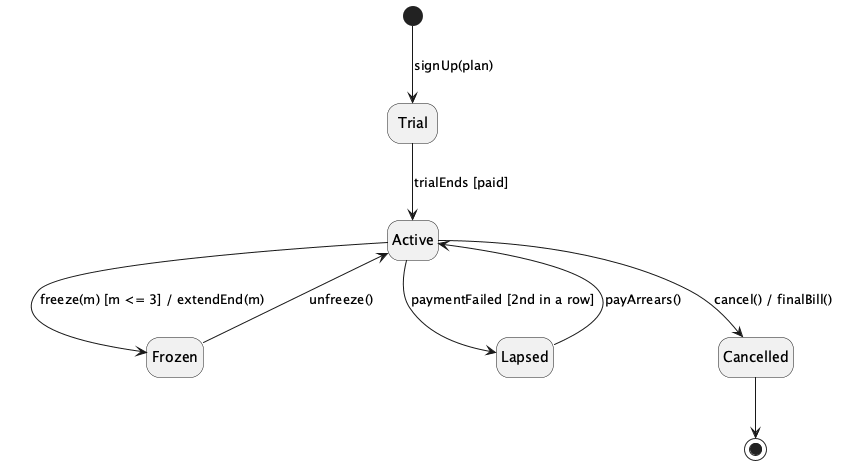

The diagram above was rendered by PlantUML. Its source (embedded in the PNG):
@startuml membership-statechart
' Bootstrap draft, GenAI prompt #6 and #7. Report §6. Transitions: event [guard] / action.
!include ../style.iuml
hide empty description

[*] --> Trial : signUp(plan)
Trial --> Active : trialEnds [paid]
Active --> Frozen : freeze(m) [m <= 3] / extendEnd(m)
Frozen --> Active : unfreeze()
Active --> Lapsed : paymentFailed [2nd in a row]
Lapsed --> Active : payArrears()
Active --> Cancelled : cancel() / finalBill()
Cancelled --> [*]
@enduml